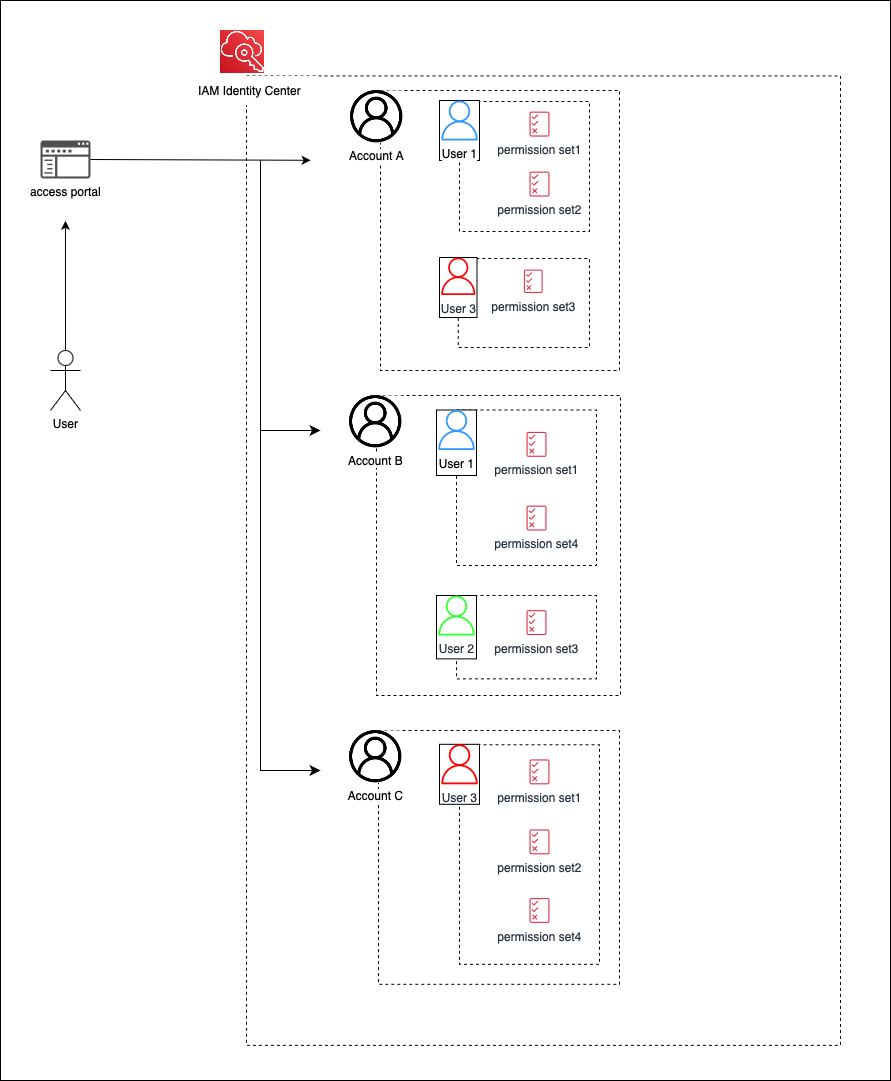

The diagram above was exported from draw.io. Its source (the exported page's mxGraphModel, read from the mxfile embedded in the PNG):
<mxGraphModel dx="98" dy="-447" grid="1" gridSize="10" guides="1" tooltips="1" connect="1" arrows="1" fold="1" page="1" pageScale="1" pageWidth="827" pageHeight="1169" math="0" shadow="0">
  <root>
    <mxCell id="0" />
    <mxCell id="1" parent="0" />
    <mxCell id="OEuIw0NliSvTcaddGODB-2" value="" style="rounded=0;whiteSpace=wrap;html=1;" parent="1" vertex="1">
      <mxGeometry x="910" y="1250" width="890" height="1080" as="geometry" />
    </mxCell>
    <mxCell id="Qvul7Yo8pCdMCU3t-b0L-1" value="User" style="shape=umlActor;verticalLabelPosition=bottom;verticalAlign=top;html=1;outlineConnect=0;" vertex="1" parent="1">
      <mxGeometry x="960" y="1600" width="30" height="60" as="geometry" />
    </mxCell>
    <mxCell id="Qvul7Yo8pCdMCU3t-b0L-8" value="" style="group" vertex="1" connectable="0" parent="1">
      <mxGeometry x="1090" y="1280" width="660" height="1030" as="geometry" />
    </mxCell>
    <mxCell id="Qvul7Yo8pCdMCU3t-b0L-7" value="" style="rounded=0;whiteSpace=wrap;html=1;dashed=1;" vertex="1" parent="Qvul7Yo8pCdMCU3t-b0L-8">
      <mxGeometry x="66.00000000000001" y="45.441176470588246" width="594.0000000000001" height="969.4117647058825" as="geometry" />
    </mxCell>
    <mxCell id="Qvul7Yo8pCdMCU3t-b0L-5" value="" style="group" vertex="1" connectable="0" parent="Qvul7Yo8pCdMCU3t-b0L-8">
      <mxGeometry width="138.60000000000002" height="212.0588235294118" as="geometry" />
    </mxCell>
    <mxCell id="Qvul7Yo8pCdMCU3t-b0L-2" value="" style="shape=image;verticalLabelPosition=bottom;labelBackgroundColor=default;verticalAlign=top;aspect=fixed;imageAspect=0;image=data:image/jpeg,(base64 omitted: 49536 chars);clipPath=inset(16.67% 33.33% 16.67% 33.33%);" vertex="1" parent="Qvul7Yo8pCdMCU3t-b0L-5">
      <mxGeometry x="40.425000000000004" width="43.13725490196078" height="43.13725490196078" as="geometry" />
    </mxCell>
    <mxCell id="Qvul7Yo8pCdMCU3t-b0L-72" value="" style="group" vertex="1" connectable="0" parent="Qvul7Yo8pCdMCU3t-b0L-8">
      <mxGeometry x="170" y="60" width="269" height="299" as="geometry" />
    </mxCell>
    <mxCell id="Qvul7Yo8pCdMCU3t-b0L-31" value="" style="rounded=0;whiteSpace=wrap;html=1;fillColor=none;dashed=1;" vertex="1" parent="Qvul7Yo8pCdMCU3t-b0L-72">
      <mxGeometry x="30" width="239" height="280" as="geometry" />
    </mxCell>
    <mxCell id="Qvul7Yo8pCdMCU3t-b0L-14" value="Account A" style="shape=image;html=1;verticalAlign=top;verticalLabelPosition=bottom;labelBackgroundColor=#ffffff;imageAspect=0;aspect=fixed;image=https://cdn1.iconfinder.com/data/icons/ui-essential-17/32/UI_Essential_Outline_1_essential-app-ui-avatar-profile-user-account-128.png;imageBackground=default;" vertex="1" parent="Qvul7Yo8pCdMCU3t-b0L-72">
      <mxGeometry y="0.0023529411764684482" width="52.38095238095239" height="52.38095238095239" as="geometry" />
    </mxCell>
    <mxCell id="Qvul7Yo8pCdMCU3t-b0L-40" value="" style="group" vertex="1" connectable="0" parent="Qvul7Yo8pCdMCU3t-b0L-72">
      <mxGeometry x="89" y="10" width="150" height="131" as="geometry" />
    </mxCell>
    <mxCell id="Qvul7Yo8pCdMCU3t-b0L-17" value="permission set1" style="sketch=0;outlineConnect=0;fontColor=#232F3E;gradientColor=none;fillColor=#DD344C;strokeColor=none;dashed=0;verticalLabelPosition=bottom;verticalAlign=top;align=center;html=1;fontSize=12;fontStyle=0;aspect=fixed;pointerEvents=1;shape=mxgraph.aws4.permissions;" vertex="1" parent="Qvul7Yo8pCdMCU3t-b0L-40">
      <mxGeometry x="90.00357142857138" y="11.004055842903426" width="20" height="25.16" as="geometry" />
    </mxCell>
    <mxCell id="Qvul7Yo8pCdMCU3t-b0L-25" value="permission set2" style="sketch=0;outlineConnect=0;fontColor=#232F3E;gradientColor=none;fillColor=#DD344C;strokeColor=none;dashed=0;verticalLabelPosition=bottom;verticalAlign=top;align=center;html=1;fontSize=12;fontStyle=0;aspect=fixed;pointerEvents=1;shape=mxgraph.aws4.permissions;" vertex="1" parent="Qvul7Yo8pCdMCU3t-b0L-40">
      <mxGeometry x="90.00357142857138" y="70.99891009906219" width="20" height="25.16" as="geometry" />
    </mxCell>
    <mxCell id="Qvul7Yo8pCdMCU3t-b0L-32" value="" style="rounded=0;whiteSpace=wrap;html=1;fillColor=none;dashed=1;" vertex="1" parent="Qvul7Yo8pCdMCU3t-b0L-40">
      <mxGeometry x="20" y="1" width="130" height="130" as="geometry" />
    </mxCell>
    <mxCell id="Qvul7Yo8pCdMCU3t-b0L-35" value="" style="group" vertex="1" connectable="0" parent="Qvul7Yo8pCdMCU3t-b0L-40">
      <mxGeometry width="40" height="60" as="geometry" />
    </mxCell>
    <mxCell id="Qvul7Yo8pCdMCU3t-b0L-34" value="" style="rounded=0;whiteSpace=wrap;html=1;" vertex="1" parent="Qvul7Yo8pCdMCU3t-b0L-35">
      <mxGeometry width="40" height="60" as="geometry" />
    </mxCell>
    <mxCell id="Qvul7Yo8pCdMCU3t-b0L-20" value="User 1" style="outlineConnect=0;fillColor=#3399FF;strokeColor=#6c8ebf;dashed=0;verticalLabelPosition=bottom;verticalAlign=top;align=center;html=1;fontSize=12;fontStyle=0;aspect=fixed;pointerEvents=1;shape=mxgraph.aws4.user;labelBackgroundColor=#FFFFFF;fillStyle=solid;gradientColor=none;fontColor=default;labelBorderColor=none;" vertex="1" parent="Qvul7Yo8pCdMCU3t-b0L-35">
      <mxGeometry y="0.001157184185103688" width="40" height="40" as="geometry" />
    </mxCell>
    <mxCell id="Qvul7Yo8pCdMCU3t-b0L-49" value="" style="group" vertex="1" connectable="0" parent="Qvul7Yo8pCdMCU3t-b0L-72">
      <mxGeometry x="89" y="167" width="150" height="132" as="geometry" />
    </mxCell>
    <mxCell id="Qvul7Yo8pCdMCU3t-b0L-41" value="" style="rounded=0;whiteSpace=wrap;html=1;fillColor=none;dashed=1;" vertex="1" parent="Qvul7Yo8pCdMCU3t-b0L-49">
      <mxGeometry x="18.75" y="1" width="131.25" height="89" as="geometry" />
    </mxCell>
    <mxCell id="Qvul7Yo8pCdMCU3t-b0L-37" value="" style="group" vertex="1" connectable="0" parent="Qvul7Yo8pCdMCU3t-b0L-49">
      <mxGeometry width="37.5" height="60" as="geometry" />
    </mxCell>
    <mxCell id="Qvul7Yo8pCdMCU3t-b0L-36" value="" style="rounded=0;whiteSpace=wrap;html=1;" vertex="1" parent="Qvul7Yo8pCdMCU3t-b0L-37">
      <mxGeometry width="37.5" height="60" as="geometry" />
    </mxCell>
    <mxCell id="Qvul7Yo8pCdMCU3t-b0L-29" value="User 3" style="sketch=0;outlineConnect=0;fontColor=#232F3E;gradientColor=none;fillColor=#FF0000;strokeColor=none;dashed=0;verticalLabelPosition=bottom;verticalAlign=top;align=center;html=1;fontSize=12;fontStyle=0;aspect=fixed;pointerEvents=1;shape=mxgraph.aws4.user;" vertex="1" parent="Qvul7Yo8pCdMCU3t-b0L-37">
      <mxGeometry y="0.004725387919734203" width="37.5" height="37.5" as="geometry" />
    </mxCell>
    <mxCell id="Qvul7Yo8pCdMCU3t-b0L-45" value="permission set3" style="sketch=0;outlineConnect=0;fontColor=#232F3E;gradientColor=none;fillColor=#DD344C;strokeColor=none;dashed=0;verticalLabelPosition=bottom;verticalAlign=top;align=center;html=1;fontSize=12;fontStyle=0;aspect=fixed;pointerEvents=1;shape=mxgraph.aws4.permissions;" vertex="1" parent="Qvul7Yo8pCdMCU3t-b0L-49">
      <mxGeometry x="84.37834821428567" y="12.000121416673778" width="18.75" height="23.5875" as="geometry" />
    </mxCell>
    <mxCell id="Qvul7Yo8pCdMCU3t-b0L-4" value="IAM Identity Center" style="text;html=1;align=center;verticalAlign=middle;whiteSpace=wrap;rounded=0;fillColor=default;" vertex="1" parent="Qvul7Yo8pCdMCU3t-b0L-8">
      <mxGeometry y="45.44" width="138.6" height="29.12" as="geometry" />
    </mxCell>
    <mxCell id="Qvul7Yo8pCdMCU3t-b0L-70" value="" style="group" vertex="1" connectable="0" parent="Qvul7Yo8pCdMCU3t-b0L-8">
      <mxGeometry x="169" y="700" width="270" height="253.80999999999995" as="geometry" />
    </mxCell>
    <mxCell id="Qvul7Yo8pCdMCU3t-b0L-64" value="" style="rounded=0;whiteSpace=wrap;html=1;fillColor=none;dashed=1;" vertex="1" parent="Qvul7Yo8pCdMCU3t-b0L-70">
      <mxGeometry x="29" width="241" height="253.81" as="geometry" />
    </mxCell>
    <mxCell id="Qvul7Yo8pCdMCU3t-b0L-16" value="Account C" style="shape=image;html=1;verticalAlign=top;verticalLabelPosition=bottom;labelBackgroundColor=#ffffff;imageAspect=0;aspect=fixed;image=https://cdn1.iconfinder.com/data/icons/ui-essential-17/32/UI_Essential_Outline_1_essential-app-ui-avatar-profile-user-account-128.png;imageBackground=default;" vertex="1" parent="Qvul7Yo8pCdMCU3t-b0L-70">
      <mxGeometry y="0.0011764705882342241" width="52.38095238095239" height="52.38095238095239" as="geometry" />
    </mxCell>
    <mxCell id="Qvul7Yo8pCdMCU3t-b0L-67" value="" style="rounded=0;whiteSpace=wrap;html=1;fillColor=none;dashed=1;" vertex="1" parent="Qvul7Yo8pCdMCU3t-b0L-70">
      <mxGeometry x="110" y="14.289999999999964" width="140" height="219.52" as="geometry" />
    </mxCell>
    <mxCell id="Qvul7Yo8pCdMCU3t-b0L-66" value="" style="group" vertex="1" connectable="0" parent="Qvul7Yo8pCdMCU3t-b0L-70">
      <mxGeometry x="90" y="13.809151617427915" width="40" height="60.00084838257203" as="geometry" />
    </mxCell>
    <mxCell id="Qvul7Yo8pCdMCU3t-b0L-65" value="" style="rounded=0;whiteSpace=wrap;html=1;" vertex="1" parent="Qvul7Yo8pCdMCU3t-b0L-66">
      <mxGeometry y="0.0008483825720304594" width="40" height="60" as="geometry" />
    </mxCell>
    <mxCell id="Qvul7Yo8pCdMCU3t-b0L-22" value="User 3" style="sketch=0;outlineConnect=0;fontColor=#232F3E;gradientColor=none;fillColor=#FF0000;strokeColor=none;dashed=0;verticalLabelPosition=bottom;verticalAlign=top;align=center;html=1;fontSize=12;fontStyle=0;aspect=fixed;pointerEvents=1;shape=mxgraph.aws4.user;" vertex="1" parent="Qvul7Yo8pCdMCU3t-b0L-66">
      <mxGeometry width="40" height="40" as="geometry" />
    </mxCell>
    <mxCell id="Qvul7Yo8pCdMCU3t-b0L-57" value="permission set4" style="sketch=0;outlineConnect=0;fontColor=#232F3E;gradientColor=none;fillColor=#DD344C;strokeColor=none;dashed=0;verticalLabelPosition=bottom;verticalAlign=top;align=center;html=1;fontSize=12;fontStyle=0;aspect=fixed;pointerEvents=1;shape=mxgraph.aws4.permissions;" vertex="1" parent="Qvul7Yo8pCdMCU3t-b0L-70">
      <mxGeometry x="180.00357142857138" y="167.38012141667355" width="20" height="25.16" as="geometry" />
    </mxCell>
    <mxCell id="Qvul7Yo8pCdMCU3t-b0L-68" value="permission set2" style="sketch=0;outlineConnect=0;fontColor=#232F3E;gradientColor=none;fillColor=#DD344C;strokeColor=none;dashed=0;verticalLabelPosition=bottom;verticalAlign=top;align=center;html=1;fontSize=12;fontStyle=0;aspect=fixed;pointerEvents=1;shape=mxgraph.aws4.permissions;" vertex="1" parent="Qvul7Yo8pCdMCU3t-b0L-70">
      <mxGeometry x="180.00357142857138" y="98.81012141667361" width="20" height="25.16" as="geometry" />
    </mxCell>
    <mxCell id="Qvul7Yo8pCdMCU3t-b0L-69" value="permission set1" style="sketch=0;outlineConnect=0;fontColor=#232F3E;gradientColor=none;fillColor=#DD344C;strokeColor=none;dashed=0;verticalLabelPosition=bottom;verticalAlign=top;align=center;html=1;fontSize=12;fontStyle=0;aspect=fixed;pointerEvents=1;shape=mxgraph.aws4.permissions;" vertex="1" parent="Qvul7Yo8pCdMCU3t-b0L-70">
      <mxGeometry x="180.00357142857138" y="28.81012141667361" width="20" height="25.16" as="geometry" />
    </mxCell>
    <mxCell id="Qvul7Yo8pCdMCU3t-b0L-79" value="" style="edgeStyle=elbowEdgeStyle;elbow=vertical;endArrow=classic;html=1;curved=0;rounded=0;endSize=8;startSize=8;" edge="1" parent="Qvul7Yo8pCdMCU3t-b0L-8">
      <mxGeometry width="50" height="50" relative="1" as="geometry">
        <mxPoint x="80" y="400" as="sourcePoint" />
        <mxPoint x="140" y="740" as="targetPoint" />
        <Array as="points">
          <mxPoint x="80" y="740" />
        </Array>
      </mxGeometry>
    </mxCell>
    <mxCell id="Qvul7Yo8pCdMCU3t-b0L-10" value="access portal" style="sketch=0;pointerEvents=1;shadow=0;dashed=0;html=1;strokeColor=none;labelPosition=center;verticalLabelPosition=bottom;verticalAlign=top;align=center;fillColor=#505050;shape=mxgraph.mscae.intune.company_portal" vertex="1" parent="1">
      <mxGeometry x="950" y="1390" width="50" height="38" as="geometry" />
    </mxCell>
    <mxCell id="Qvul7Yo8pCdMCU3t-b0L-11" value="" style="endArrow=classic;html=1;rounded=0;exitX=0.5;exitY=0;exitDx=0;exitDy=0;exitPerimeter=0;entryX=0.073;entryY=0.204;entryDx=0;entryDy=0;entryPerimeter=0;" edge="1" parent="1" source="Qvul7Yo8pCdMCU3t-b0L-1" target="OEuIw0NliSvTcaddGODB-2">
      <mxGeometry width="50" height="50" relative="1" as="geometry">
        <mxPoint x="1270" y="1570" as="sourcePoint" />
        <mxPoint x="1320" y="1520" as="targetPoint" />
      </mxGeometry>
    </mxCell>
    <mxCell id="Qvul7Yo8pCdMCU3t-b0L-12" value="" style="endArrow=classic;html=1;rounded=0;exitX=1;exitY=0.5;exitDx=0;exitDy=0;exitPerimeter=0;entryX=0.108;entryY=0.087;entryDx=0;entryDy=0;entryPerimeter=0;" edge="1" parent="1" source="Qvul7Yo8pCdMCU3t-b0L-10" target="Qvul7Yo8pCdMCU3t-b0L-7">
      <mxGeometry width="50" height="50" relative="1" as="geometry">
        <mxPoint x="985" y="1530" as="sourcePoint" />
        <mxPoint x="985" y="1460" as="targetPoint" />
      </mxGeometry>
    </mxCell>
    <mxCell id="Qvul7Yo8pCdMCU3t-b0L-77" value="" style="group" vertex="1" connectable="0" parent="1">
      <mxGeometry x="1259" y="1644.9959900579954" width="271" height="300.0040099420046" as="geometry" />
    </mxCell>
    <mxCell id="Qvul7Yo8pCdMCU3t-b0L-47" value="" style="rounded=0;whiteSpace=wrap;html=1;fillColor=none;dashed=1;" vertex="1" parent="Qvul7Yo8pCdMCU3t-b0L-77">
      <mxGeometry x="27" y="0.004009942004586264" width="244" height="300" as="geometry" />
    </mxCell>
    <mxCell id="Qvul7Yo8pCdMCU3t-b0L-75" value="" style="group" vertex="1" connectable="0" parent="Qvul7Yo8pCdMCU3t-b0L-77">
      <mxGeometry x="87" y="14.514009942004577" width="160" height="155.49" as="geometry" />
    </mxCell>
    <mxCell id="Qvul7Yo8pCdMCU3t-b0L-46" value="" style="rounded=0;whiteSpace=wrap;html=1;fillColor=none;dashed=1;" vertex="1" parent="Qvul7Yo8pCdMCU3t-b0L-75">
      <mxGeometry x="20" width="140" height="155.49" as="geometry" />
    </mxCell>
    <mxCell id="Qvul7Yo8pCdMCU3t-b0L-42" value="permission set1" style="sketch=0;outlineConnect=0;fontColor=#232F3E;gradientColor=none;fillColor=#DD344C;strokeColor=none;dashed=0;verticalLabelPosition=bottom;verticalAlign=top;align=center;html=1;fontSize=12;fontStyle=0;aspect=fixed;pointerEvents=1;shape=mxgraph.aws4.permissions;" vertex="1" parent="Qvul7Yo8pCdMCU3t-b0L-75">
      <mxGeometry x="90.00357142857138" y="21.760598674893004" width="20" height="25.16" as="geometry" />
    </mxCell>
    <mxCell id="Qvul7Yo8pCdMCU3t-b0L-28" value="permission set4" style="sketch=0;outlineConnect=0;fontColor=#232F3E;gradientColor=none;fillColor=#DD344C;strokeColor=none;dashed=0;verticalLabelPosition=bottom;verticalAlign=top;align=center;html=1;fontSize=12;fontStyle=0;aspect=fixed;pointerEvents=1;shape=mxgraph.aws4.permissions;" vertex="1" parent="Qvul7Yo8pCdMCU3t-b0L-75">
      <mxGeometry x="90.00357142857138" y="95.48933106925926" width="20" height="25.16" as="geometry" />
    </mxCell>
    <mxCell id="Qvul7Yo8pCdMCU3t-b0L-52" value="" style="rounded=0;whiteSpace=wrap;html=1;container=0;" vertex="1" parent="Qvul7Yo8pCdMCU3t-b0L-75">
      <mxGeometry width="40" height="65.49" as="geometry" />
    </mxCell>
    <mxCell id="Qvul7Yo8pCdMCU3t-b0L-27" value="User 1" style="outlineConnect=0;fillColor=#3399FF;strokeColor=#6c8ebf;dashed=0;verticalLabelPosition=bottom;verticalAlign=top;align=center;html=1;fontSize=12;fontStyle=0;aspect=fixed;pointerEvents=1;shape=mxgraph.aws4.user;labelBackgroundColor=none;fillStyle=solid;gradientColor=none;fontColor=default;container=0;" vertex="1" parent="Qvul7Yo8pCdMCU3t-b0L-75">
      <mxGeometry y="0.004391731294504098" width="40" height="40" as="geometry" />
    </mxCell>
    <mxCell id="Qvul7Yo8pCdMCU3t-b0L-76" value="" style="group" vertex="1" connectable="0" parent="Qvul7Yo8pCdMCU3t-b0L-77">
      <mxGeometry x="87" y="200.0040099420046" width="160" height="83.38" as="geometry" />
    </mxCell>
    <mxCell id="Qvul7Yo8pCdMCU3t-b0L-48" value="" style="rounded=0;whiteSpace=wrap;html=1;fillColor=none;dashed=1;" vertex="1" parent="Qvul7Yo8pCdMCU3t-b0L-76">
      <mxGeometry x="20" width="140" height="83.38" as="geometry" />
    </mxCell>
    <mxCell id="Qvul7Yo8pCdMCU3t-b0L-60" value="permission set3" style="sketch=0;outlineConnect=0;fontColor=#232F3E;gradientColor=none;fillColor=#DD344C;strokeColor=none;dashed=0;verticalLabelPosition=bottom;verticalAlign=top;align=center;html=1;fontSize=12;fontStyle=0;aspect=fixed;pointerEvents=1;shape=mxgraph.aws4.permissions;" vertex="1" parent="Qvul7Yo8pCdMCU3t-b0L-76">
      <mxGeometry x="90.00357142857138" y="14.509753604470461" width="20" height="25.16" as="geometry" />
    </mxCell>
    <mxCell id="Qvul7Yo8pCdMCU3t-b0L-54" value="" style="rounded=0;whiteSpace=wrap;html=1;" vertex="1" parent="Qvul7Yo8pCdMCU3t-b0L-76">
      <mxGeometry width="40" height="63.38" as="geometry" />
    </mxCell>
    <mxCell id="Qvul7Yo8pCdMCU3t-b0L-21" value="User 2" style="sketch=0;outlineConnect=0;fontColor=#232F3E;gradientColor=none;fillColor=#33FF33;strokeColor=none;dashed=0;verticalLabelPosition=bottom;verticalAlign=top;align=center;html=1;fontSize=12;fontStyle=0;aspect=fixed;pointerEvents=1;shape=mxgraph.aws4.user;" vertex="1" parent="Qvul7Yo8pCdMCU3t-b0L-76">
      <mxGeometry y="0.008462597713219111" width="40" height="40" as="geometry" />
    </mxCell>
    <mxCell id="Qvul7Yo8pCdMCU3t-b0L-15" value="Account B" style="shape=image;html=1;verticalAlign=top;verticalLabelPosition=bottom;labelBackgroundColor=#ffffff;imageAspect=0;aspect=fixed;image=https://cdn1.iconfinder.com/data/icons/ui-essential-17/32/UI_Essential_Outline_1_essential-app-ui-avatar-profile-user-account-128.png;imageBackground=default;" vertex="1" parent="Qvul7Yo8pCdMCU3t-b0L-77">
      <mxGeometry width="52.38095238095239" height="52.38095238095239" as="geometry" />
    </mxCell>
    <mxCell id="Qvul7Yo8pCdMCU3t-b0L-78" value="" style="edgeStyle=elbowEdgeStyle;elbow=vertical;endArrow=classic;html=1;curved=0;rounded=0;endSize=8;startSize=8;" edge="1" parent="1">
      <mxGeometry width="50" height="50" relative="1" as="geometry">
        <mxPoint x="1170" y="1410" as="sourcePoint" />
        <mxPoint x="1230" y="1680" as="targetPoint" />
        <Array as="points">
          <mxPoint x="1190" y="1680" />
        </Array>
      </mxGeometry>
    </mxCell>
  </root>
</mxGraphModel>